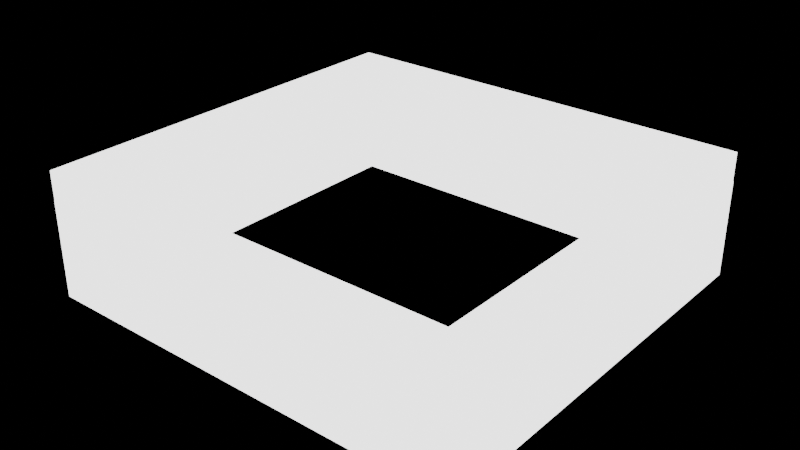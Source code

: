 # Source: GlowingTunnel.blend  (saved by Blender 4.0.36; exported with 4.5.12 LTS)
import bpy
from mathutils import Matrix  # noqa: F401  (used for matrix-valued properties, if any)

bpy.ops.wm.read_factory_settings(use_empty=True)
scene = bpy.context.scene
scene.name = 'Scene'

# ---- collections
col_collection = bpy.data.collections.new('Collection'); scene.collection.children.link(col_collection)

# ---- materials (node trees are filled in below, after node groups)
mat_material_001 = bpy.data.materials.new('Material.001')
mat_material_001.use_transparent_shadow = False

# ---- material node trees
mat_material_001.use_nodes = True; mat_material_001.node_tree.nodes.clear()
_N = mat_material_001.node_tree.nodes; _L = mat_material_001.node_tree.links
n0 = _N.new('ShaderNodeOutputMaterial'); n0.name = 'Material Output'; n0.location = (300, 300)
n1 = _N.new('ShaderNodeEmission'); n1.name = 'Emission'; n1.location = (10, 300)
n1.inputs[1].default_value = 2.9
_L.new(n1.outputs[0], n0.inputs[0])
n0.is_active_output = True

# ---- world
world_world = bpy.data.worlds.new('World'); scene.world = world_world
world_world.use_nodes = True; world_world.node_tree.nodes.clear()
_N = world_world.node_tree.nodes; _L = world_world.node_tree.links
n0 = _N.new('ShaderNodeOutputWorld'); n0.name = 'World Output'; n0.location = (300, 300)
n1 = _N.new('ShaderNodeBackground'); n1.name = 'Background'; n1.location = (10, 300)
n1.inputs[0].default_value = (0.0, 0.0, 0.0, 1.0)
_L.new(n1.outputs[0], n0.inputs[0])
n0.is_active_output = True
world_world.color = (0.05088, 0.05088, 0.05088)
world_world.use_sun_shadow = False
world_world.sun_shadow_jitter_overblur = 0.0

# ---- meshes
me_cube_001 = bpy.data.meshes.new('Cube.001')
me_cube_001.from_pydata([(-6.762, -6.404, -1.661), (-6.762, -6.404, 1.661), (-6.762, 6.404, -1.661), (-6.762, 6.404, 1.661), (6.762, -6.404, -1.661), (6.762, -6.404, 1.661), (6.762, 6.404, -1.661), (6.762, 6.404, 1.661), (-6.757, -6.396, 1.662), (-6.757, -6.396, 2.637), (-6.757, 6.388, 1.662), (-6.757, 6.388, 2.637), (6.752, -6.396, 1.662), (6.752, -6.396, 2.637), (6.752, 6.388, 1.662), (6.752, 6.388, 2.637), (-7.474, 7.116, -1.661), (-7.474, -7.116, -1.661), (-7.474, -7.116, 1.661), (-7.474, 7.116, 1.661), (7.474, 7.116, -1.661), (7.474, 7.116, 1.661), (7.474, -7.116, -1.661), (7.474, -7.116, 1.661), (-7.469, 7.1, 1.662), (-7.469, -7.108, 1.662), (-7.469, -7.108, 2.637), (-7.469, 7.1, 2.637), (7.464, 7.1, 1.662), (7.464, 7.1, 2.637), (7.464, -7.108, 1.662), (7.464, -7.108, 2.637)], [], [(17, 18, 19, 16), (16, 19, 21, 20), (20, 21, 23, 22), (22, 23, 18, 17), (5, 7, 6, 4), (1, 5, 4, 0), (25, 26, 27, 24), (24, 27, 29, 28), (28, 29, 31, 30), (30, 31, 26, 25), (13, 15, 14, 12), (9, 13, 12, 8), (2, 0, 17, 16), (1, 3, 19, 18), (6, 2, 16, 20), (3, 7, 21, 19), (4, 6, 20, 22), (7, 5, 23, 21), (0, 4, 22, 17), (5, 1, 18, 23), (10, 8, 25, 24), (9, 11, 27, 26), (14, 10, 24, 28), (11, 15, 29, 27), (12, 14, 28, 30), (15, 13, 31, 29), (8, 12, 30, 25), (13, 9, 26, 31), (7, 3, 2, 6), (3, 1, 0, 2), (15, 11, 10, 14), (11, 9, 8, 10)])
_uv = me_cube_001.uv_layers.new(name='UVMap')
_uv.uv.foreach_set('vector', [0.375, 0.0, 0.625, 0.0, 0.625, 0.25, 0.375, 0.25, 0.375, 0.25, 0.625, 0.25, 0.625, 0.5, 0.375, 0.5, 0.375, 0.5, 0.625, 0.5, 0.625, 0.75, 0.375, 0.75, 0.375, 0.75, 0.625, 0.75, 0.625, 1.0, 0.375, 1.0, 0.6369, 0.7375, 0.6369, 0.5125, 0.3631, 0.5125, 0.3631, 0.7375, 0.8631, 0.7375, 0.6369, 0.7375, 0.3631, 0.7375, 0.1369, 0.7375, 0.375, 0.0, 0.625, 0.0, 0.625, 0.25, 0.375, 0.25, 0.375, 0.25, 0.625, 0.25, 0.625, 0.5, 0.375, 0.5, 0.375, 0.5, 0.625, 0.5, 0.625, 0.75, 0.375, 0.75, 0.375, 0.75, 0.625, 0.75, 0.625, 1.0, 0.375, 1.0, 0.6369, 0.7375, 0.6369, 0.5125, 0.3631, 0.5125, 0.3631, 0.7375, 0.8631, 0.7375, 0.6369, 0.7375, 0.3631, 0.7375, 0.1369, 0.7375, 0.1369, 0.5125, 0.1369, 0.7375, 0.125, 0.75, 0.125, 0.5, 0.8631, 0.7375, 0.8631, 0.5125, 0.875, 0.5, 0.875, 0.75, 0.3631, 0.5125, 0.1369, 0.5125, 0.125, 0.5, 0.375, 0.5, 0.8631, 0.5125, 0.6369, 0.5125, 0.625, 0.5, 0.875, 0.5, 0.3631, 0.7375, 0.3631, 0.5125, 0.375, 0.5, 0.375, 0.75, 0.6369, 0.5125, 0.6369, 0.7375, 0.625, 0.75, 0.625, 0.5, 0.1369, 0.7375, 0.3631, 0.7375, 0.375, 0.75, 0.125, 0.75, 0.6369, 0.7375, 0.8631, 0.7375, 0.875, 0.75, 0.625, 0.75, 0.1369, 0.5125, 0.1369, 0.7375, 0.125, 0.75, 0.125, 0.5, 0.8631, 0.7375, 0.8631, 0.5125, 0.875, 0.5, 0.875, 0.75, 0.3631, 0.5125, 0.1369, 0.5125, 0.125, 0.5, 0.375, 0.5, 0.8631, 0.5125, 0.6369, 0.5125, 0.625, 0.5, 0.875, 0.5, 0.3631, 0.7375, 0.3631, 0.5125, 0.375, 0.5, 0.375, 0.75, 0.6369, 0.5125, 0.6369, 0.7375, 0.625, 0.75, 0.625, 0.5, 0.1369, 0.7375, 0.3631, 0.7375, 0.375, 0.75, 0.125, 0.75, 0.6369, 0.7375, 0.8631, 0.7375, 0.875, 0.75, 0.625, 0.75, 0.6369, 0.5125, 0.8631, 0.5125, 0.1369, 0.5125, 0.3631, 0.5125, 0.8631, 0.5125, 0.8631, 0.7375, 0.1369, 0.7375, 0.1369, 0.5125, 0.6369, 0.5125, 0.8631, 0.5125, 0.1369, 0.5125, 0.3631, 0.5125, 0.8631, 0.5125, 0.8631, 0.7375, 0.1369, 0.7375, 0.1369, 0.5125])
me_cube_001.materials.append(mat_material_001)
me_cube_001.update()

# ---- objects
ob_cube = bpy.data.objects.new('Cube', me_cube_001)

# ---- transforms, parenting, visibility, modifiers, constraints
ob_cube.location = (-4.736, 3.242, 1.661)

# ---- collection membership
col_collection.objects.link(ob_cube)

# ---- scene / render settings (as saved in the file)
scene.frame_start = 1; scene.frame_end = 250; scene.frame_set(1)
scene.render.engine = 'BLENDER_EEVEE_NEXT'
scene.cycles.sampling_pattern = 'TABULATED_SOBOL'
bpy.context.view_layer.update()

# ---- added for rendering (the .blend has no active camera): camera
cam_auto = bpy.data.cameras.new('AutoCamera')
cam_auto.lens = 50.0
cam_auto.sensor_width = 36.0
cam_auto.clip_end = 1000.0
ob_auto_camera = bpy.data.objects.new('AutoCamera', cam_auto)
scene.collection.objects.link(ob_auto_camera)
ob_auto_camera.location = (14.7701, -20.1651, 17.7537)
ob_auto_camera.rotation_euler = (1.09748, -7.21219e-08, 0.694738)
scene.camera = ob_auto_camera
bpy.context.view_layer.update()
